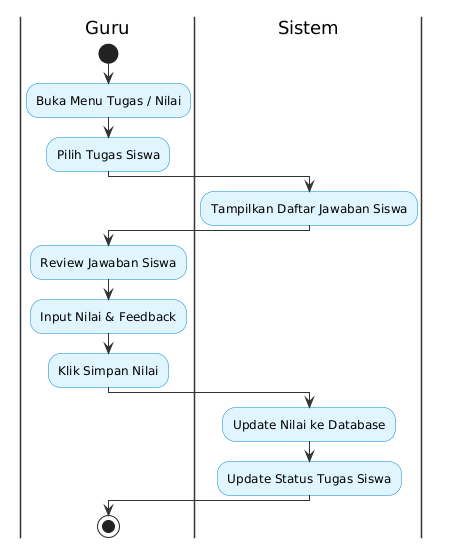

The diagram above was rendered by PlantUML. Its source (embedded in the PNG):
@startuml
skinparam BackgroundColor white
skinparam ActivityBackgroundColor #e1f5fe
skinparam ActivityBorderColor #0288d1
skinparam ActivityDiamondBackgroundColor #fff2cc
skinparam ActivityDiamondBorderColor #d6b656
skinparam SwimlaneBorderColor #333333
skinparam ArrowColor #333333
skinparam DefaultFontName Arial
|Guru|
start
:Buka Menu Tugas / Nilai;
:Pilih Tugas Siswa;
|Sistem|
:Tampilkan Daftar Jawaban Siswa;
|Guru|
:Review Jawaban Siswa;
:Input Nilai & Feedback;
:Klik Simpan Nilai;
|Sistem|
:Update Nilai ke Database;
:Update Status Tugas Siswa;
|Guru|
stop
@enduml